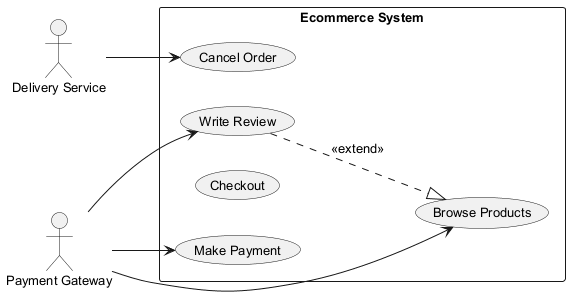

The diagram above was rendered by PlantUML. Its source (embedded in the PNG):
@startuml
skinparam backgroundColor #FFFFFF
skinparam classBackgroundColor #F1F8E9
skinparam classBorderColor #33691E
skinparam defaultFontSize 13
left to right direction
actor "Delivery Service" as DeliveryService
actor "Payment Gateway" as PaymentGateway
rectangle "Ecommerce System" {
  usecase "Write Review" as UC_WriteReview
  usecase "Browse Products" as UC_BrowseProducts
  usecase "Make Payment" as UC_MakePayment
  usecase "Checkout" as UC_Checkout
  usecase "Cancel Order" as UC_CancelOrder
}
DeliveryService --> UC_CancelOrder
PaymentGateway --> UC_BrowseProducts
PaymentGateway --> UC_MakePayment
PaymentGateway --> UC_WriteReview
UC_WriteReview ..|> UC_BrowseProducts : <<extend>>
@enduml